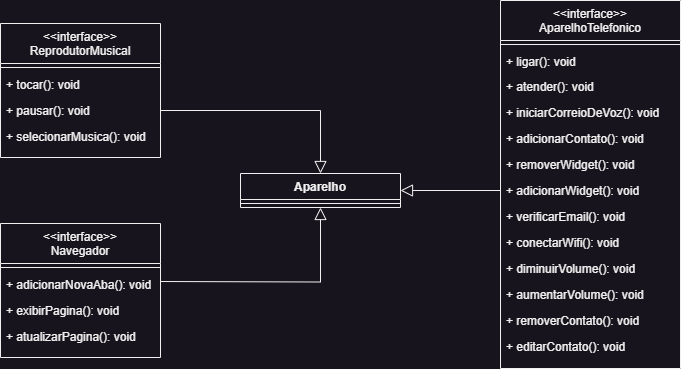

The diagram above was exported from draw.io. Its source (the exported page's mxGraphModel, read from the mxfile embedded in the PNG):
<mxGraphModel dx="880" dy="478" grid="1" gridSize="10" guides="1" tooltips="1" connect="1" arrows="1" fold="1" page="1" pageScale="1" pageWidth="827" pageHeight="1169" math="0" shadow="0">
  <root>
    <mxCell id="WIyWlLk6GJQsqaUBKTNV-0" />
    <mxCell id="WIyWlLk6GJQsqaUBKTNV-1" parent="WIyWlLk6GJQsqaUBKTNV-0" />
    <mxCell id="zkfFHV4jXpPFQw0GAbJ--0" value="&lt;&lt;interface&gt;&gt;&#10;ReprodutorMusical" style="swimlane;fontStyle=0;align=center;verticalAlign=top;childLayout=stackLayout;horizontal=1;startSize=40;horizontalStack=0;resizeParent=1;resizeLast=0;collapsible=1;marginBottom=0;rounded=0;shadow=0;strokeWidth=1;" parent="WIyWlLk6GJQsqaUBKTNV-1" vertex="1">
      <mxGeometry x="80" y="140" width="160" height="134" as="geometry">
        <mxRectangle x="230" y="140" width="160" height="26" as="alternateBounds" />
      </mxGeometry>
    </mxCell>
    <mxCell id="zkfFHV4jXpPFQw0GAbJ--4" value="" style="line;html=1;strokeWidth=1;align=left;verticalAlign=middle;spacingTop=-1;spacingLeft=3;spacingRight=3;rotatable=0;labelPosition=right;points=[];portConstraint=eastwest;" parent="zkfFHV4jXpPFQw0GAbJ--0" vertex="1">
      <mxGeometry y="40" width="160" height="8" as="geometry" />
    </mxCell>
    <mxCell id="zkfFHV4jXpPFQw0GAbJ--5" value="+ tocar(): void" style="text;align=left;verticalAlign=top;spacingLeft=4;spacingRight=4;overflow=hidden;rotatable=0;points=[[0,0.5],[1,0.5]];portConstraint=eastwest;" parent="zkfFHV4jXpPFQw0GAbJ--0" vertex="1">
      <mxGeometry y="48" width="160" height="26" as="geometry" />
    </mxCell>
    <mxCell id="z0SYBE6bYWB1ulxUJxtc-13" value="+ pausar(): void" style="text;align=left;verticalAlign=top;spacingLeft=4;spacingRight=4;overflow=hidden;rotatable=0;points=[[0,0.5],[1,0.5]];portConstraint=eastwest;" vertex="1" parent="zkfFHV4jXpPFQw0GAbJ--0">
      <mxGeometry y="74" width="160" height="26" as="geometry" />
    </mxCell>
    <mxCell id="z0SYBE6bYWB1ulxUJxtc-14" value="+ selecionarMusica(): void" style="text;align=left;verticalAlign=top;spacingLeft=4;spacingRight=4;overflow=hidden;rotatable=0;points=[[0,0.5],[1,0.5]];portConstraint=eastwest;" vertex="1" parent="zkfFHV4jXpPFQw0GAbJ--0">
      <mxGeometry y="100" width="160" height="26" as="geometry" />
    </mxCell>
    <mxCell id="zkfFHV4jXpPFQw0GAbJ--12" value="" style="endArrow=block;endSize=10;endFill=0;shadow=0;strokeWidth=1;rounded=0;edgeStyle=orthogonalEdgeStyle;elbow=vertical;entryX=0.5;entryY=1;entryDx=0;entryDy=0;" parent="WIyWlLk6GJQsqaUBKTNV-1" target="z0SYBE6bYWB1ulxUJxtc-15" edge="1">
      <mxGeometry width="160" relative="1" as="geometry">
        <mxPoint x="240" y="398" as="sourcePoint" />
        <mxPoint x="150" y="187" as="targetPoint" />
      </mxGeometry>
    </mxCell>
    <mxCell id="z0SYBE6bYWB1ulxUJxtc-15" value="Aparelho" style="swimlane;fontStyle=1;align=center;verticalAlign=top;childLayout=stackLayout;horizontal=1;startSize=26;horizontalStack=0;resizeParent=1;resizeParentMax=0;resizeLast=0;collapsible=1;marginBottom=0;whiteSpace=wrap;html=1;" vertex="1" parent="WIyWlLk6GJQsqaUBKTNV-1">
      <mxGeometry x="320" y="290" width="160" height="34" as="geometry" />
    </mxCell>
    <mxCell id="z0SYBE6bYWB1ulxUJxtc-17" value="" style="line;strokeWidth=1;fillColor=none;align=left;verticalAlign=middle;spacingTop=-1;spacingLeft=3;spacingRight=3;rotatable=0;labelPosition=right;points=[];portConstraint=eastwest;strokeColor=inherit;" vertex="1" parent="z0SYBE6bYWB1ulxUJxtc-15">
      <mxGeometry y="26" width="160" height="8" as="geometry" />
    </mxCell>
    <mxCell id="z0SYBE6bYWB1ulxUJxtc-21" value="" style="endArrow=block;endSize=10;endFill=0;shadow=0;strokeWidth=1;rounded=0;edgeStyle=orthogonalEdgeStyle;elbow=vertical;entryX=0.5;entryY=0;entryDx=0;entryDy=0;exitX=1;exitY=0.5;exitDx=0;exitDy=0;" edge="1" parent="WIyWlLk6GJQsqaUBKTNV-1" source="z0SYBE6bYWB1ulxUJxtc-13" target="z0SYBE6bYWB1ulxUJxtc-15">
      <mxGeometry width="160" relative="1" as="geometry">
        <mxPoint x="240" y="210" as="sourcePoint" />
        <mxPoint x="410" y="334" as="targetPoint" />
      </mxGeometry>
    </mxCell>
    <mxCell id="z0SYBE6bYWB1ulxUJxtc-31" value="&lt;&lt;interface&gt;&gt;&#10;Navegador" style="swimlane;fontStyle=0;align=center;verticalAlign=top;childLayout=stackLayout;horizontal=1;startSize=40;horizontalStack=0;resizeParent=1;resizeLast=0;collapsible=1;marginBottom=0;rounded=0;shadow=0;strokeWidth=1;" vertex="1" parent="WIyWlLk6GJQsqaUBKTNV-1">
      <mxGeometry x="80" y="340" width="160" height="134" as="geometry">
        <mxRectangle x="230" y="140" width="160" height="26" as="alternateBounds" />
      </mxGeometry>
    </mxCell>
    <mxCell id="z0SYBE6bYWB1ulxUJxtc-32" value="" style="line;html=1;strokeWidth=1;align=left;verticalAlign=middle;spacingTop=-1;spacingLeft=3;spacingRight=3;rotatable=0;labelPosition=right;points=[];portConstraint=eastwest;" vertex="1" parent="z0SYBE6bYWB1ulxUJxtc-31">
      <mxGeometry y="40" width="160" height="8" as="geometry" />
    </mxCell>
    <mxCell id="zkfFHV4jXpPFQw0GAbJ--11" value="+ adicionarNovaAba(): void" style="text;align=left;verticalAlign=top;spacingLeft=4;spacingRight=4;overflow=hidden;rotatable=0;points=[[0,0.5],[1,0.5]];portConstraint=eastwest;" parent="z0SYBE6bYWB1ulxUJxtc-31" vertex="1">
      <mxGeometry y="48" width="160" height="26" as="geometry" />
    </mxCell>
    <mxCell id="zkfFHV4jXpPFQw0GAbJ--10" value="+ exibirPagina(): void" style="text;align=left;verticalAlign=top;spacingLeft=4;spacingRight=4;overflow=hidden;rotatable=0;points=[[0,0.5],[1,0.5]];portConstraint=eastwest;fontStyle=0" parent="z0SYBE6bYWB1ulxUJxtc-31" vertex="1">
      <mxGeometry y="74" width="160" height="26" as="geometry" />
    </mxCell>
    <mxCell id="z0SYBE6bYWB1ulxUJxtc-12" value="+ atualizarPagina(): void" style="text;align=left;verticalAlign=top;spacingLeft=4;spacingRight=4;overflow=hidden;rotatable=0;points=[[0,0.5],[1,0.5]];portConstraint=eastwest;" vertex="1" parent="z0SYBE6bYWB1ulxUJxtc-31">
      <mxGeometry y="100" width="160" height="26" as="geometry" />
    </mxCell>
    <mxCell id="z0SYBE6bYWB1ulxUJxtc-36" value="&lt;&lt;interface&gt;&gt;&#10;AparelhoTelefonico" style="swimlane;fontStyle=0;align=center;verticalAlign=top;childLayout=stackLayout;horizontal=1;startSize=40;horizontalStack=0;resizeParent=1;resizeLast=0;collapsible=1;marginBottom=0;rounded=0;shadow=0;strokeWidth=1;" vertex="1" parent="WIyWlLk6GJQsqaUBKTNV-1">
      <mxGeometry x="580" y="117" width="180" height="368" as="geometry">
        <mxRectangle x="230" y="140" width="160" height="26" as="alternateBounds" />
      </mxGeometry>
    </mxCell>
    <mxCell id="z0SYBE6bYWB1ulxUJxtc-37" value="" style="line;html=1;strokeWidth=1;align=left;verticalAlign=middle;spacingTop=-1;spacingLeft=3;spacingRight=3;rotatable=0;labelPosition=right;points=[];portConstraint=eastwest;" vertex="1" parent="z0SYBE6bYWB1ulxUJxtc-36">
      <mxGeometry y="40" width="180" height="8" as="geometry" />
    </mxCell>
    <mxCell id="zkfFHV4jXpPFQw0GAbJ--24" value="+ ligar(): void" style="text;align=left;verticalAlign=top;spacingLeft=4;spacingRight=4;overflow=hidden;rotatable=0;points=[[0,0.5],[1,0.5]];portConstraint=eastwest;" parent="z0SYBE6bYWB1ulxUJxtc-36" vertex="1">
      <mxGeometry y="48" width="180" height="26" as="geometry" />
    </mxCell>
    <mxCell id="zkfFHV4jXpPFQw0GAbJ--25" value="+ atender(): void" style="text;align=left;verticalAlign=top;spacingLeft=4;spacingRight=4;overflow=hidden;rotatable=0;points=[[0,0.5],[1,0.5]];portConstraint=eastwest;" parent="WIyWlLk6GJQsqaUBKTNV-1" vertex="1">
      <mxGeometry x="580" y="190" width="180" height="26" as="geometry" />
    </mxCell>
    <mxCell id="z0SYBE6bYWB1ulxUJxtc-0" value="+ iniciarCorreioDeVoz(): void" style="text;align=left;verticalAlign=top;spacingLeft=4;spacingRight=4;overflow=hidden;rotatable=0;points=[[0,0.5],[1,0.5]];portConstraint=eastwest;" vertex="1" parent="WIyWlLk6GJQsqaUBKTNV-1">
      <mxGeometry x="580" y="216" width="180" height="26" as="geometry" />
    </mxCell>
    <mxCell id="z0SYBE6bYWB1ulxUJxtc-1" value="+ adicionarContato(): void" style="text;align=left;verticalAlign=top;spacingLeft=4;spacingRight=4;overflow=hidden;rotatable=0;points=[[0,0.5],[1,0.5]];portConstraint=eastwest;" vertex="1" parent="WIyWlLk6GJQsqaUBKTNV-1">
      <mxGeometry x="580" y="242" width="180" height="26" as="geometry" />
    </mxCell>
    <mxCell id="z0SYBE6bYWB1ulxUJxtc-11" value="+ removerWidget(): void" style="text;align=left;verticalAlign=top;spacingLeft=4;spacingRight=4;overflow=hidden;rotatable=0;points=[[0,0.5],[1,0.5]];portConstraint=eastwest;" vertex="1" parent="WIyWlLk6GJQsqaUBKTNV-1">
      <mxGeometry x="580" y="268" width="180" height="26" as="geometry" />
    </mxCell>
    <mxCell id="z0SYBE6bYWB1ulxUJxtc-10" value="+ adicionarWidget(): void" style="text;align=left;verticalAlign=top;spacingLeft=4;spacingRight=4;overflow=hidden;rotatable=0;points=[[0,0.5],[1,0.5]];portConstraint=eastwest;" vertex="1" parent="WIyWlLk6GJQsqaUBKTNV-1">
      <mxGeometry x="580" y="294" width="180" height="26" as="geometry" />
    </mxCell>
    <mxCell id="z0SYBE6bYWB1ulxUJxtc-9" value="+ verificarEmail(): void" style="text;align=left;verticalAlign=top;spacingLeft=4;spacingRight=4;overflow=hidden;rotatable=0;points=[[0,0.5],[1,0.5]];portConstraint=eastwest;" vertex="1" parent="WIyWlLk6GJQsqaUBKTNV-1">
      <mxGeometry x="580" y="320" width="180" height="26" as="geometry" />
    </mxCell>
    <mxCell id="z0SYBE6bYWB1ulxUJxtc-8" value="+ conectarWifi(): void" style="text;align=left;verticalAlign=top;spacingLeft=4;spacingRight=4;overflow=hidden;rotatable=0;points=[[0,0.5],[1,0.5]];portConstraint=eastwest;" vertex="1" parent="WIyWlLk6GJQsqaUBKTNV-1">
      <mxGeometry x="580" y="346" width="180" height="26" as="geometry" />
    </mxCell>
    <mxCell id="z0SYBE6bYWB1ulxUJxtc-7" value="+ diminuirVolume(): void" style="text;align=left;verticalAlign=top;spacingLeft=4;spacingRight=4;overflow=hidden;rotatable=0;points=[[0,0.5],[1,0.5]];portConstraint=eastwest;" vertex="1" parent="WIyWlLk6GJQsqaUBKTNV-1">
      <mxGeometry x="580" y="372" width="180" height="26" as="geometry" />
    </mxCell>
    <mxCell id="z0SYBE6bYWB1ulxUJxtc-6" value="+ aumentarVolume(): void" style="text;align=left;verticalAlign=top;spacingLeft=4;spacingRight=4;overflow=hidden;rotatable=0;points=[[0,0.5],[1,0.5]];portConstraint=eastwest;" vertex="1" parent="WIyWlLk6GJQsqaUBKTNV-1">
      <mxGeometry x="580" y="398" width="180" height="26" as="geometry" />
    </mxCell>
    <mxCell id="z0SYBE6bYWB1ulxUJxtc-3" value="+ removerContato(): void" style="text;align=left;verticalAlign=top;spacingLeft=4;spacingRight=4;overflow=hidden;rotatable=0;points=[[0,0.5],[1,0.5]];portConstraint=eastwest;" vertex="1" parent="WIyWlLk6GJQsqaUBKTNV-1">
      <mxGeometry x="580" y="424" width="180" height="26" as="geometry" />
    </mxCell>
    <mxCell id="z0SYBE6bYWB1ulxUJxtc-2" value="+ editarContato(): void" style="text;align=left;verticalAlign=top;spacingLeft=4;spacingRight=4;overflow=hidden;rotatable=0;points=[[0,0.5],[1,0.5]];portConstraint=eastwest;" vertex="1" parent="WIyWlLk6GJQsqaUBKTNV-1">
      <mxGeometry x="580" y="450" width="180" height="26" as="geometry" />
    </mxCell>
    <mxCell id="z0SYBE6bYWB1ulxUJxtc-41" value="" style="endArrow=block;endSize=10;endFill=0;shadow=0;strokeWidth=1;rounded=0;edgeStyle=orthogonalEdgeStyle;elbow=vertical;entryX=1;entryY=0.5;entryDx=0;entryDy=0;exitX=0;exitY=0.5;exitDx=0;exitDy=0;" edge="1" parent="WIyWlLk6GJQsqaUBKTNV-1" source="z0SYBE6bYWB1ulxUJxtc-10" target="z0SYBE6bYWB1ulxUJxtc-15">
      <mxGeometry width="160" relative="1" as="geometry">
        <mxPoint x="250" y="408" as="sourcePoint" />
        <mxPoint x="410" y="334" as="targetPoint" />
      </mxGeometry>
    </mxCell>
  </root>
</mxGraphModel>